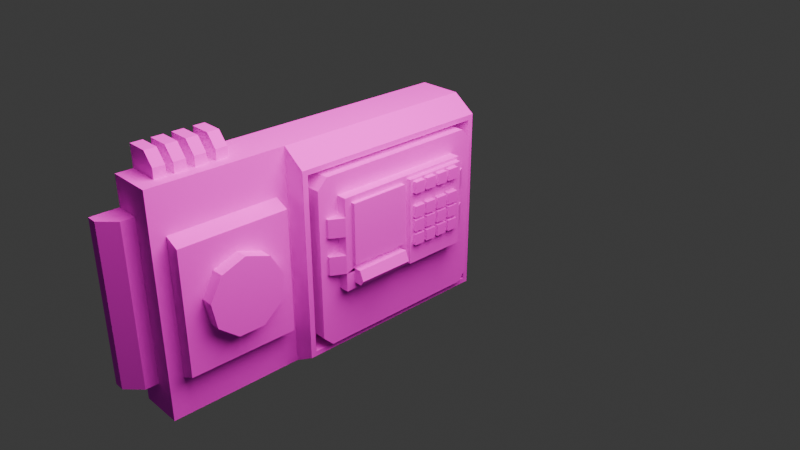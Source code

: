 # Source: calistoColnsole.blend  (saved by Blender 5.0.119; exported with 4.5.12 LTS)
import bpy
from mathutils import Matrix  # noqa: F401  (used for matrix-valued properties, if any)

bpy.ops.wm.read_factory_settings(use_empty=True)
scene = bpy.context.scene
scene.name = 'Scene'

# ---- collections
col_collection = bpy.data.collections.new('Collection'); scene.collection.children.link(col_collection)

# ---- images (referenced by path relative to the original .blend; pixels are not part of the script)
import os
ASSET_DIR = os.environ.get("B2B_ASSET_DIR", "")  # directory of the original .blend (textures are referenced by path, not embedded)
HERE = os.path.dirname(os.path.abspath(__file__))  # packed textures are extracted next to this script under _unpacked/

def load_image(name, relpath, width, height, colorspace="sRGB"):
    """Load a texture the original file referenced (path relative to the .blend, or extracted next to this script)."""
    p = next((c for c in (os.path.join(HERE, relpath), os.path.join(ASSET_DIR, relpath)) if relpath and os.path.exists(c)), "")
    if p:
        img = bpy.data.images.load(p, check_existing=True)
        img.name = name
    else:  # same state as the original file: an image datablock whose file is absent (Cycles renders it pink)
        img = bpy.data.images.new(name, width, height)
        img.source = "FILE"
        img.filepath = "//" + (relpath or name)
    img.colorspace_settings.name = colorspace
    return img
img_calistoconsole_png = load_image('CalistoConsole.png', 'CalistoConsole.png', 1024, 1024, 'sRGB')
img_calistoconsole_png_001 = load_image('CalistoConsole.png.001', 'CalistoConsole.png', 1024, 1024, 'sRGB')
img_calistoconsole_png_002 = load_image('CalistoConsole.png.002', 'CalistoConsole.png', 1024, 1024, 'sRGB')
img_calistoconsole_png_003 = load_image('CalistoConsole.png.003', 'CalistoConsole.png', 1024, 1024, 'sRGB')
img_calistoconsole_png_004 = load_image('CalistoConsole.png.004', 'CalistoConsole.png', 1024, 1024, 'sRGB')
img_calistoconsole_png_005 = load_image('CalistoConsole.png.005', 'CalistoConsole.png', 1024, 1024, 'sRGB')
img_calistoconsole_png_006 = load_image('CalistoConsole.png.006', 'CalistoConsole.png', 1024, 1024, 'sRGB')
img_calistoconsole_png_007 = load_image('CalistoConsole.png.007', 'CalistoConsole.png', 1024, 1024, 'sRGB')
img_calistoconsole_png_008 = load_image('CalistoConsole.png.008', 'CalistoConsole.png', 1024, 1024, 'sRGB')
img_calistoconsole_png_009 = load_image('CalistoConsole.png.009', 'CalistoConsole.png', 1024, 1024, 'sRGB')
img_calistoconsole_png_010 = load_image('CalistoConsole.png.010', 'CalistoConsole.png', 1024, 1024, 'sRGB')
img_calistoconsole_png_011 = load_image('CalistoConsole.png.011', 'CalistoConsole.png', 1024, 1024, 'sRGB')
img_calistoconsole_png_012 = load_image('CalistoConsole.png.012', 'CalistoConsole.png', 1024, 1024, 'sRGB')
img_calistoconsole_png_013 = load_image('CalistoConsole.png.013', 'CalistoConsole.png', 1024, 1024, 'sRGB')
img_calistoconsole_png_018 = load_image('CalistoConsole.png.018', 'CalistoConsole.png', 1024, 1024, 'sRGB')
img_calistoconsole_png_019 = load_image('CalistoConsole.png.019', 'CalistoConsole.png', 1024, 1024, 'sRGB')
img_calistoconsole_png_020 = load_image('CalistoConsole.png.020', 'CalistoConsole.png', 1024, 1024, 'sRGB')

# ---- materials (node trees are filled in below, after node groups)
mat_material_004 = bpy.data.materials.new('Material.004')
mat_material_005 = bpy.data.materials.new('Material.005')
mat_material_006 = bpy.data.materials.new('Material.006')
mat_material_007 = bpy.data.materials.new('Material.007')
mat_material_008 = bpy.data.materials.new('Material.008')
mat_material_001 = bpy.data.materials.new('Material.001')
mat_material_002 = bpy.data.materials.new('Material.002')
mat_material_003 = bpy.data.materials.new('Material.003')
mat_material_009 = bpy.data.materials.new('Material.009')
mat_material_010 = bpy.data.materials.new('Material.010')
mat_material_011 = bpy.data.materials.new('Material.011')
mat_material_012 = bpy.data.materials.new('Material.012')
mat_material_013 = bpy.data.materials.new('Material.013')
mat_material_014 = bpy.data.materials.new('Material.014')
mat_material_015 = bpy.data.materials.new('Material.015')
mat_material_016 = bpy.data.materials.new('Material.016')
mat_material_017 = bpy.data.materials.new('Material.017')
mat_material_018 = bpy.data.materials.new('Material.018')
mat_material_019 = bpy.data.materials.new('Material.019')
mat_material_020 = bpy.data.materials.new('Material.020')
mat_material_021 = bpy.data.materials.new('Material.021')
mat_material_026 = bpy.data.materials.new('Material.026')
mat_material_027 = bpy.data.materials.new('Material.027')
mat_material_028 = bpy.data.materials.new('Material.028')
mat_material_029 = bpy.data.materials.new('Material.029')

# ---- material node trees
mat_material_004.use_nodes = True; mat_material_004.node_tree.nodes.clear()
_N = mat_material_004.node_tree.nodes; _L = mat_material_004.node_tree.links
n0 = _N.new('ShaderNodeBsdfPrincipled'); n0.name = 'Principled BSDF'; n0.location = (-200, 100)
n0.inputs[2].default_value = 1.0
n1 = _N.new('ShaderNodeOutputMaterial'); n1.name = 'Material Output'; n1.location = (200, 100)
n2 = _N.new('ShaderNodeTexImage'); n2.name = 'Image Texture'; n2.location = (-490, 80)
n2.image = img_calistoconsole_png
_L.new(n0.outputs[0], n1.inputs[0])
_L.new(n2.outputs[0], n0.inputs[0])
n1.is_active_output = True
mat_material_005.use_nodes = True; mat_material_005.node_tree.nodes.clear()
_N = mat_material_005.node_tree.nodes; _L = mat_material_005.node_tree.links
n0 = _N.new('ShaderNodeBsdfPrincipled'); n0.name = 'Principled BSDF'; n0.location = (-200, 100)
n0.inputs[2].default_value = 1.0
n1 = _N.new('ShaderNodeOutputMaterial'); n1.name = 'Material Output'; n1.location = (200, 100)
n2 = _N.new('ShaderNodeTexImage'); n2.name = 'Image Texture'; n2.location = (-490, 80)
n2.image = img_calistoconsole_png
_L.new(n0.outputs[0], n1.inputs[0])
_L.new(n2.outputs[0], n0.inputs[0])
n1.is_active_output = True
mat_material_006.use_nodes = True; mat_material_006.node_tree.nodes.clear()
_N = mat_material_006.node_tree.nodes; _L = mat_material_006.node_tree.links
n0 = _N.new('ShaderNodeBsdfPrincipled'); n0.name = 'Principled BSDF'; n0.location = (-200, 100)
n1 = _N.new('ShaderNodeOutputMaterial'); n1.name = 'Material Output'; n1.location = (200, 100)
n2 = _N.new('ShaderNodeTexImage'); n2.name = 'Image Texture'; n2.location = (-490, 80)
n2.image = img_calistoconsole_png
_L.new(n0.outputs[0], n1.inputs[0])
_L.new(n2.outputs[0], n0.inputs[0])
n1.is_active_output = True
mat_material_007.use_nodes = True; mat_material_007.node_tree.nodes.clear()
_N = mat_material_007.node_tree.nodes; _L = mat_material_007.node_tree.links
n0 = _N.new('ShaderNodeBsdfPrincipled'); n0.name = 'Principled BSDF'; n0.location = (-200, 100)
n1 = _N.new('ShaderNodeOutputMaterial'); n1.name = 'Material Output'; n1.location = (200, 100)
n2 = _N.new('ShaderNodeTexImage'); n2.name = 'Image Texture'; n2.location = (-490, 80)
n2.image = img_calistoconsole_png
_L.new(n0.outputs[0], n1.inputs[0])
_L.new(n2.outputs[0], n0.inputs[0])
n1.is_active_output = True
mat_material_008.use_nodes = True; mat_material_008.node_tree.nodes.clear()
_N = mat_material_008.node_tree.nodes; _L = mat_material_008.node_tree.links
n0 = _N.new('ShaderNodeBsdfPrincipled'); n0.name = 'Principled BSDF'; n0.location = (-200, 100)
n1 = _N.new('ShaderNodeOutputMaterial'); n1.name = 'Material Output'; n1.location = (200, 100)
n2 = _N.new('ShaderNodeTexImage'); n2.name = 'Image Texture'; n2.location = (-490, 80)
n2.image = img_calistoconsole_png
_L.new(n0.outputs[0], n1.inputs[0])
_L.new(n2.outputs[0], n0.inputs[0])
n1.is_active_output = True
mat_material_001.use_nodes = True; mat_material_001.node_tree.nodes.clear()
_N = mat_material_001.node_tree.nodes; _L = mat_material_001.node_tree.links
n0 = _N.new('ShaderNodeBsdfPrincipled'); n0.name = 'Principled BSDF'; n0.location = (-200, 100)
n0.inputs[2].default_value = 1.0
n1 = _N.new('ShaderNodeOutputMaterial'); n1.name = 'Material Output'; n1.location = (200, 100)
n2 = _N.new('ShaderNodeTexImage'); n2.name = 'Image Texture'; n2.location = (-490, 80)
n2.image = img_calistoconsole_png
_L.new(n0.outputs[0], n1.inputs[0])
_L.new(n2.outputs[0], n0.inputs[0])
n1.is_active_output = True
mat_material_002.use_nodes = True; mat_material_002.node_tree.nodes.clear()
_N = mat_material_002.node_tree.nodes; _L = mat_material_002.node_tree.links
n0 = _N.new('ShaderNodeBsdfPrincipled'); n0.name = 'Principled BSDF'; n0.location = (-200, 100)
n0.inputs[2].default_value = 1.0
n1 = _N.new('ShaderNodeOutputMaterial'); n1.name = 'Material Output'; n1.location = (200, 100)
n2 = _N.new('ShaderNodeTexImage'); n2.name = 'Image Texture'; n2.location = (-490, 80)
n2.image = img_calistoconsole_png
_L.new(n0.outputs[0], n1.inputs[0])
_L.new(n2.outputs[0], n0.inputs[0])
n1.is_active_output = True
mat_material_003.use_nodes = True; mat_material_003.node_tree.nodes.clear()
_N = mat_material_003.node_tree.nodes; _L = mat_material_003.node_tree.links
n0 = _N.new('ShaderNodeBsdfPrincipled'); n0.name = 'Principled BSDF'; n0.location = (-200, 100)
n0.inputs[2].default_value = 1.0
n1 = _N.new('ShaderNodeOutputMaterial'); n1.name = 'Material Output'; n1.location = (200, 100)
n2 = _N.new('ShaderNodeTexImage'); n2.name = 'Image Texture'; n2.location = (-490, 80)
n2.image = img_calistoconsole_png
_L.new(n0.outputs[0], n1.inputs[0])
_L.new(n2.outputs[0], n0.inputs[0])
n1.is_active_output = True
mat_material_009.use_nodes = True; mat_material_009.node_tree.nodes.clear()
_N = mat_material_009.node_tree.nodes; _L = mat_material_009.node_tree.links
n0 = _N.new('ShaderNodeBsdfPrincipled'); n0.name = 'Principled BSDF'; n0.location = (-200, 100)
n1 = _N.new('ShaderNodeOutputMaterial'); n1.name = 'Material Output'; n1.location = (200, 100)
n2 = _N.new('ShaderNodeTexImage'); n2.name = 'Image Texture'; n2.location = (-490, 80)
n2.image = img_calistoconsole_png_001
_L.new(n0.outputs[0], n1.inputs[0])
_L.new(n2.outputs[0], n0.inputs[0])
n1.is_active_output = True
mat_material_010.use_nodes = True; mat_material_010.node_tree.nodes.clear()
_N = mat_material_010.node_tree.nodes; _L = mat_material_010.node_tree.links
n0 = _N.new('ShaderNodeBsdfPrincipled'); n0.name = 'Principled BSDF'; n0.location = (-200, 100)
n1 = _N.new('ShaderNodeOutputMaterial'); n1.name = 'Material Output'; n1.location = (200, 100)
n2 = _N.new('ShaderNodeTexImage'); n2.name = 'Image Texture'; n2.location = (-490, 80)
n2.image = img_calistoconsole_png_002
_L.new(n0.outputs[0], n1.inputs[0])
_L.new(n2.outputs[0], n0.inputs[0])
n1.is_active_output = True
mat_material_011.use_nodes = True; mat_material_011.node_tree.nodes.clear()
_N = mat_material_011.node_tree.nodes; _L = mat_material_011.node_tree.links
n0 = _N.new('ShaderNodeBsdfPrincipled'); n0.name = 'Principled BSDF'; n0.location = (-200, 100)
n1 = _N.new('ShaderNodeOutputMaterial'); n1.name = 'Material Output'; n1.location = (200, 100)
n2 = _N.new('ShaderNodeTexImage'); n2.name = 'Image Texture'; n2.location = (-490, 80)
n2.image = img_calistoconsole_png_003
_L.new(n0.outputs[0], n1.inputs[0])
_L.new(n2.outputs[0], n0.inputs[0])
n1.is_active_output = True
mat_material_012.use_nodes = True; mat_material_012.node_tree.nodes.clear()
_N = mat_material_012.node_tree.nodes; _L = mat_material_012.node_tree.links
n0 = _N.new('ShaderNodeBsdfPrincipled'); n0.name = 'Principled BSDF'; n0.location = (-200, 100)
n1 = _N.new('ShaderNodeOutputMaterial'); n1.name = 'Material Output'; n1.location = (200, 100)
n2 = _N.new('ShaderNodeTexImage'); n2.name = 'Image Texture'; n2.location = (-490, 80)
n2.image = img_calistoconsole_png_004
_L.new(n0.outputs[0], n1.inputs[0])
_L.new(n2.outputs[0], n0.inputs[0])
n1.is_active_output = True
mat_material_013.use_nodes = True; mat_material_013.node_tree.nodes.clear()
_N = mat_material_013.node_tree.nodes; _L = mat_material_013.node_tree.links
n0 = _N.new('ShaderNodeBsdfPrincipled'); n0.name = 'Principled BSDF'; n0.location = (-200, 100)
n1 = _N.new('ShaderNodeOutputMaterial'); n1.name = 'Material Output'; n1.location = (200, 100)
n2 = _N.new('ShaderNodeTexImage'); n2.name = 'Image Texture'; n2.location = (-490, 80)
n2.image = img_calistoconsole_png_005
_L.new(n0.outputs[0], n1.inputs[0])
_L.new(n2.outputs[0], n0.inputs[0])
n1.is_active_output = True
mat_material_014.use_nodes = True; mat_material_014.node_tree.nodes.clear()
_N = mat_material_014.node_tree.nodes; _L = mat_material_014.node_tree.links
n0 = _N.new('ShaderNodeBsdfPrincipled'); n0.name = 'Principled BSDF'; n0.location = (-200, 100)
n1 = _N.new('ShaderNodeOutputMaterial'); n1.name = 'Material Output'; n1.location = (200, 100)
n2 = _N.new('ShaderNodeTexImage'); n2.name = 'Image Texture'; n2.location = (-490, 80)
n2.image = img_calistoconsole_png_006
_L.new(n0.outputs[0], n1.inputs[0])
_L.new(n2.outputs[0], n0.inputs[0])
n1.is_active_output = True
mat_material_015.use_nodes = True; mat_material_015.node_tree.nodes.clear()
_N = mat_material_015.node_tree.nodes; _L = mat_material_015.node_tree.links
n0 = _N.new('ShaderNodeBsdfPrincipled'); n0.name = 'Principled BSDF'; n0.location = (-200, 100)
n1 = _N.new('ShaderNodeOutputMaterial'); n1.name = 'Material Output'; n1.location = (200, 100)
n2 = _N.new('ShaderNodeTexImage'); n2.name = 'Image Texture'; n2.location = (-490, 80)
n2.image = img_calistoconsole_png_007
_L.new(n0.outputs[0], n1.inputs[0])
_L.new(n2.outputs[0], n0.inputs[0])
n1.is_active_output = True
mat_material_016.use_nodes = True; mat_material_016.node_tree.nodes.clear()
_N = mat_material_016.node_tree.nodes; _L = mat_material_016.node_tree.links
n0 = _N.new('ShaderNodeBsdfPrincipled'); n0.name = 'Principled BSDF'; n0.location = (-200, 100)
n1 = _N.new('ShaderNodeOutputMaterial'); n1.name = 'Material Output'; n1.location = (200, 100)
n2 = _N.new('ShaderNodeTexImage'); n2.name = 'Image Texture'; n2.location = (-490, 80)
n2.image = img_calistoconsole_png_008
_L.new(n0.outputs[0], n1.inputs[0])
_L.new(n2.outputs[0], n0.inputs[0])
n1.is_active_output = True
mat_material_017.use_nodes = True; mat_material_017.node_tree.nodes.clear()
_N = mat_material_017.node_tree.nodes; _L = mat_material_017.node_tree.links
n0 = _N.new('ShaderNodeBsdfPrincipled'); n0.name = 'Principled BSDF'; n0.location = (-200, 100)
n1 = _N.new('ShaderNodeOutputMaterial'); n1.name = 'Material Output'; n1.location = (200, 100)
n2 = _N.new('ShaderNodeTexImage'); n2.name = 'Image Texture'; n2.location = (-490, 80)
n2.image = img_calistoconsole_png_009
_L.new(n0.outputs[0], n1.inputs[0])
_L.new(n2.outputs[0], n0.inputs[0])
n1.is_active_output = True
mat_material_018.use_nodes = True; mat_material_018.node_tree.nodes.clear()
_N = mat_material_018.node_tree.nodes; _L = mat_material_018.node_tree.links
n0 = _N.new('ShaderNodeBsdfPrincipled'); n0.name = 'Principled BSDF'; n0.location = (-200, 100)
n1 = _N.new('ShaderNodeOutputMaterial'); n1.name = 'Material Output'; n1.location = (200, 100)
n2 = _N.new('ShaderNodeTexImage'); n2.name = 'Image Texture'; n2.location = (-490, 80)
n2.image = img_calistoconsole_png_010
_L.new(n0.outputs[0], n1.inputs[0])
_L.new(n2.outputs[0], n0.inputs[0])
n1.is_active_output = True
mat_material_019.use_nodes = True; mat_material_019.node_tree.nodes.clear()
_N = mat_material_019.node_tree.nodes; _L = mat_material_019.node_tree.links
n0 = _N.new('ShaderNodeBsdfPrincipled'); n0.name = 'Principled BSDF'; n0.location = (-200, 100)
n1 = _N.new('ShaderNodeOutputMaterial'); n1.name = 'Material Output'; n1.location = (200, 100)
n2 = _N.new('ShaderNodeTexImage'); n2.name = 'Image Texture'; n2.location = (-490, 80)
n2.image = img_calistoconsole_png_011
_L.new(n0.outputs[0], n1.inputs[0])
_L.new(n2.outputs[0], n0.inputs[0])
n1.is_active_output = True
mat_material_020.use_nodes = True; mat_material_020.node_tree.nodes.clear()
_N = mat_material_020.node_tree.nodes; _L = mat_material_020.node_tree.links
n0 = _N.new('ShaderNodeBsdfPrincipled'); n0.name = 'Principled BSDF'; n0.location = (-200, 100)
n1 = _N.new('ShaderNodeOutputMaterial'); n1.name = 'Material Output'; n1.location = (200, 100)
n2 = _N.new('ShaderNodeTexImage'); n2.name = 'Image Texture'; n2.location = (-490, 80)
n2.image = img_calistoconsole_png_012
_L.new(n0.outputs[0], n1.inputs[0])
_L.new(n2.outputs[0], n0.inputs[0])
n1.is_active_output = True
mat_material_021.use_nodes = True; mat_material_021.node_tree.nodes.clear()
_N = mat_material_021.node_tree.nodes; _L = mat_material_021.node_tree.links
n0 = _N.new('ShaderNodeBsdfPrincipled'); n0.name = 'Principled BSDF'; n0.location = (-200, 100)
n1 = _N.new('ShaderNodeOutputMaterial'); n1.name = 'Material Output'; n1.location = (200, 100)
n2 = _N.new('ShaderNodeTexImage'); n2.name = 'Image Texture'; n2.location = (-490, 80)
n2.image = img_calistoconsole_png_013
_L.new(n0.outputs[0], n1.inputs[0])
_L.new(n2.outputs[0], n0.inputs[0])
n1.is_active_output = True
mat_material_026.use_nodes = True; mat_material_026.node_tree.nodes.clear()
_N = mat_material_026.node_tree.nodes; _L = mat_material_026.node_tree.links
n0 = _N.new('ShaderNodeBsdfPrincipled'); n0.name = 'Principled BSDF'; n0.location = (-200, 100)
n0.inputs[2].default_value = 1.0
n1 = _N.new('ShaderNodeOutputMaterial'); n1.name = 'Material Output'; n1.location = (200, 100)
n2 = _N.new('ShaderNodeTexImage'); n2.name = 'Image Texture'; n2.location = (-490, 80)
n2.image = img_calistoconsole_png_018
_L.new(n0.outputs[0], n1.inputs[0])
_L.new(n2.outputs[0], n0.inputs[0])
n1.is_active_output = True
mat_material_027.use_nodes = True; mat_material_027.node_tree.nodes.clear()
_N = mat_material_027.node_tree.nodes; _L = mat_material_027.node_tree.links
n0 = _N.new('ShaderNodeBsdfPrincipled'); n0.name = 'Principled BSDF'; n0.location = (-200, 100)
n0.inputs[2].default_value = 1.0
n1 = _N.new('ShaderNodeOutputMaterial'); n1.name = 'Material Output'; n1.location = (200, 100)
n2 = _N.new('ShaderNodeTexImage'); n2.name = 'Image Texture'; n2.location = (-490, 80)
n2.image = img_calistoconsole_png_019
_L.new(n0.outputs[0], n1.inputs[0])
_L.new(n2.outputs[0], n0.inputs[0])
n1.is_active_output = True
mat_material_028.use_nodes = True; mat_material_028.node_tree.nodes.clear()
_N = mat_material_028.node_tree.nodes; _L = mat_material_028.node_tree.links
n0 = _N.new('ShaderNodeBsdfPrincipled'); n0.name = 'Principled BSDF'; n0.location = (-200, 100)
n0.inputs[2].default_value = 1.0
n1 = _N.new('ShaderNodeOutputMaterial'); n1.name = 'Material Output'; n1.location = (200, 100)
n2 = _N.new('ShaderNodeTexImage'); n2.name = 'Image Texture'; n2.location = (-490, 80)
n2.image = img_calistoconsole_png_020
_L.new(n0.outputs[0], n1.inputs[0])
_L.new(n2.outputs[0], n0.inputs[0])
n1.is_active_output = True
mat_material_029.use_nodes = True; mat_material_029.node_tree.nodes.clear()
_N = mat_material_029.node_tree.nodes; _L = mat_material_029.node_tree.links
n0 = _N.new('ShaderNodeBsdfPrincipled'); n0.name = 'Principled BSDF'; n0.location = (-200, 100)
n0.inputs[2].default_value = 1.0
n1 = _N.new('ShaderNodeOutputMaterial'); n1.name = 'Material Output'; n1.location = (200, 100)
n2 = _N.new('ShaderNodeTexImage'); n2.name = 'Image Texture'; n2.location = (-490, 80)
n2.image = img_calistoconsole_png
_L.new(n0.outputs[0], n1.inputs[0])
_L.new(n2.outputs[0], n0.inputs[0])
n1.is_active_output = True

# ---- world
world_world = bpy.data.worlds.new('World'); scene.world = world_world
world_world.use_nodes = True; world_world.node_tree.nodes.clear()
_N = world_world.node_tree.nodes; _L = world_world.node_tree.links
n0 = _N.new('ShaderNodeOutputWorld'); n0.name = 'World Output'; n0.location = (200, 100)
n1 = _N.new('ShaderNodeBackground'); n1.name = 'Background'; n1.location = (-200, 100)
n1.inputs[0].default_value = (0.05088, 0.05088, 0.05088, 1.0)
_L.new(n1.outputs[0], n0.inputs[0])
n0.is_active_output = True
world_world.color = (0.05088, 0.05088, 0.05088)
world_world.sun_shadow_jitter_overblur = 0.0

# ---- cameras
cam_camera = bpy.data.cameras.new('Camera')
cam_camera.clip_end = 100.0
cam_camera.lens = 41.0
cam_camera.ortho_scale = 7.314

# ---- lights
light_light = bpy.data.lights.new('Light', 'POINT')
light_light.color = (1.0, 0.8971, 0.6876)
light_light.exposure = 1.867
light_light.energy = 1450.0
light_light.shadow_soft_size = 4.419

# ---- meshes
me_cube_003 = bpy.data.meshes.new('Cube.003')
me_cube_003.from_pydata([(-0.05602, -0.8273, -0.6258), (-0.05602, -0.8273, 0.6258), (-0.05602, 1.095, -0.6258), (-0.05602, 1.095, 0.6258), (0.1435, -0.8273, -0.6258), (0.1435, -0.8273, 0.6258), (0.1435, 1.095, -0.6258), (0.1435, 1.095, 0.6258), (-0.05602, -0.8273, -0.3755), (-0.05602, -0.8273, -0.1252), (-0.05602, -0.8273, 0.1252), (-0.05602, -0.8273, 0.3755), (-0.05602, 1.095, 0.3755), (-0.05602, 1.095, 0.1252), (-0.05602, 1.095, -0.1252), (-0.05602, 1.095, -0.3755), (0.1435, 1.095, 0.3755), (0.1435, 1.095, 0.1252), (0.1435, 1.095, -0.1252), (0.1435, 1.095, -0.3755), (0.1435, -0.8273, 0.3755), (0.1435, -0.8273, 0.1252), (0.1435, -0.8273, -0.1252), (0.1435, -0.8273, -0.3755), (-0.05602, -1.009, -0.3755), (-0.05602, -1.009, -0.1252), (-0.05602, -1.009, 0.1252), (-0.05602, -1.009, 0.3755), (-0.05602, 1.276, 0.3755), (-0.05602, 1.276, 0.1252), (-0.05602, 1.276, -0.1252), (-0.05602, 1.276, -0.3755), (0.0411, 1.276, 0.3755), (0.0411, 1.276, 0.1252), (0.0411, 1.276, -0.1252), (0.0411, 1.276, -0.3755), (0.0411, -1.009, 0.3755), (0.0411, -1.009, 0.1252), (0.0411, -1.009, -0.1252), (0.0411, -1.009, -0.3755), (0.1435, 1.095, -0.3755), (0.1435, 1.095, -0.6258), (0.1435, -0.8273, -0.6258), (0.1435, 1.095, 0.6258), (0.1435, -0.8273, 0.6258), (0.1435, -0.8273, -0.3755), (0.1435, 1.095, 0.3755), (0.1435, 1.095, 0.1252), (0.1435, 1.095, -0.1252), (0.1435, -0.8273, 0.3755), (0.1435, -0.8273, 0.1252), (0.1435, -0.8273, -0.1252), (-0.05602, 0.1336, -0.6258), (-0.05602, 0.1336, 0.6258), (0.1435, 0.1336, -0.6258), (0.1435, 0.1336, 0.6258), (-0.05602, 0.1336, -0.3755), (-0.05602, 0.1336, -0.1252), (-0.05602, 0.1336, 0.1252), (-0.05602, 0.1336, 0.3755), (0.1435, 0.1336, -0.6258), (0.1435, 0.1336, 0.6258), (0.1435, 0.1336, -0.3755), (0.1435, 0.1336, -0.1252), (0.1435, 0.1336, 0.1252), (0.1435, 0.1336, 0.3755), (0.1435, 1.058, -0.3522), (0.1435, 1.058, -0.587), (0.1435, 0.1704, -0.587), (0.1435, 1.058, 0.587), (0.1435, 1.058, 0.3522), (0.1435, 1.058, 0.1174), (0.1435, 1.058, -0.1174), (0.1435, 0.1704, 0.587), (0.1435, 0.1704, -0.3522), (0.1435, 0.1704, -0.1174), (0.1435, 0.1704, 0.1174), (0.1435, 0.1704, 0.3522), (0.2106, 1.058, -0.3522), (0.2106, 1.058, -0.587), (0.2106, 0.1704, -0.587), (0.2106, 1.058, 0.587), (0.2106, 1.058, 0.3522), (0.2106, 1.058, 0.1174), (0.2106, 1.058, -0.1174), (0.2106, 0.1704, 0.587), (0.2106, 0.1704, -0.3522), (0.2106, 0.1704, -0.1174), (0.2106, 0.1704, 0.1174), (0.2106, 0.1704, 0.3522), (0.1435, -0.7083, -0.3383), (0.1435, -0.7083, -0.5384), (0.1435, 0.05982, -0.3383), (0.1435, 0.05982, -0.5384), (0.2475, -0.7083, -0.3383), (0.2475, 0.05982, -0.3383), (0.2583, -0.7083, -0.5384), (0.3035, -0.7083, -0.4702), (0.3035, 0.05982, -0.4702), (0.2583, 0.05982, -0.5384)], [], [(59, 53, 3, 12), (12, 3, 7, 16), (19, 18, 48, 40), (20, 5, 1, 11), (52, 54, 4, 0), (55, 53, 1, 5), (4, 23, 8, 0), (16, 17, 33, 32), (22, 21, 10, 9), (8, 23, 39, 24), (6, 19, 40, 41), (23, 4, 42, 45), (21, 22, 51, 50), (18, 17, 47, 48), (2, 15, 19, 6), (9, 8, 24, 25), (14, 13, 17, 18), (23, 22, 38, 39), (52, 56, 15, 2), (56, 57, 14, 15), (57, 58, 13, 14), (58, 59, 12, 13), (39, 38, 25, 24), (37, 36, 27, 26), (31, 30, 34, 35), (29, 28, 32, 33), (19, 15, 31, 35), (22, 9, 25, 38), (14, 18, 34, 30), (11, 10, 26, 27), (10, 21, 37, 26), (18, 19, 35, 34), (17, 13, 29, 33), (20, 11, 27, 36), (12, 16, 32, 28), (13, 12, 28, 29), (21, 20, 36, 37), (15, 14, 30, 31), (65, 61, 44, 49), (45, 42, 91, 90), (62, 63, 51, 45), (63, 64, 50, 51), (64, 65, 49, 50), (16, 7, 43, 46), (22, 23, 45, 51), (54, 6, 41, 60), (5, 20, 49, 44), (17, 16, 46, 47), (20, 21, 50, 49), (55, 5, 44, 61), (7, 55, 61, 43), (4, 54, 60, 42), (65, 64, 76, 77), (43, 61, 73, 69), (62, 60, 68, 74), (47, 46, 70, 71), (63, 62, 74, 75), (10, 11, 59, 58), (9, 10, 58, 57), (8, 9, 57, 56), (0, 8, 56, 52), (7, 3, 53, 55), (2, 6, 54, 52), (11, 1, 53, 59), (73, 77, 89, 85), (68, 67, 79, 80), (77, 76, 88, 89), (72, 71, 83, 84), (74, 68, 80, 86), (48, 47, 71, 72), (61, 65, 77, 73), (41, 40, 66, 67), (64, 63, 75, 76), (40, 48, 72, 66), (46, 43, 69, 70), (60, 41, 67, 68), (79, 78, 84, 83, 82, 81, 85, 89, 88, 87, 86, 80), (66, 72, 84, 78), (76, 75, 87, 88), (70, 69, 81, 82), (69, 73, 85, 81), (75, 74, 86, 87), (71, 70, 82, 83), (67, 66, 78, 79), (92, 90, 94, 95), (62, 45, 90, 92), (42, 60, 93, 91), (60, 62, 92, 93), (96, 99, 98, 97), (90, 91, 96, 97, 94), (98, 95, 94, 97), (91, 93, 99, 96), (93, 92, 95, 98, 99)])
_uv = me_cube_003.uv_layers.new(name='UVMap')
_uv.uv.foreach_set('vector', [0.04525, 0.1614, 0.01104, 0.1614, 0.01104, 0.03011, 0.04525, 0.03011, 0.1105, 0.3861, 0.1105, 0.3518, 0.1378, 0.3518, 0.1378, 0.3861, 0.3084, 0.2679, 0.3084, 0.2679, 0.3084, 0.2679, 0.3084, 0.2679, 0.1105, 0.3518, 0.1105, 0.3176, 0.1378, 0.3176, 0.1378, 0.3518, 0.3804, 0.1366, 0.3531, 0.1366, 0.3531, 0.005251, 0.3804, 0.005251, 0.4077, 0.1366, 0.3804, 0.1366, 0.3804, 0.005251, 0.4077, 0.005251, 0.03832, 0.3863, 0.03832, 0.3521, 0.06559, 0.3521, 0.06559, 0.3863, 0.06076, 0.3179, 0.06076, 0.3521, 0.0359, 0.3518, 0.0359, 0.3176, 0.1378, 0.3518, 0.1378, 0.3176, 0.165, 0.3176, 0.165, 0.3518, 0.1353, 0.3861, 0.1353, 0.4133, 0.1105, 0.3993, 0.1105, 0.3861, 0.3084, 0.2679, 0.3084, 0.2679, 0.3084, 0.2679, 0.3084, 0.2679, 0.3084, 0.2679, 0.3084, 0.2679, 0.3084, 0.2679, 0.3084, 0.2679, 0.3084, 0.2679, 0.3084, 0.2679, 0.3084, 0.2679, 0.3084, 0.2679, 0.3084, 0.2679, 0.3084, 0.2679, 0.3084, 0.2679, 0.3084, 0.2679, 0.1378, 0.3861, 0.1378, 0.3518, 0.165, 0.3518, 0.165, 0.3861, 0.1137, 0.2928, 0.1479, 0.2928, 0.1479, 0.3176, 0.1137, 0.3176, 0.01104, 0.3863, 0.01104, 0.3521, 0.03832, 0.3521, 0.03832, 0.3863, 0.06076, 0.3521, 0.06076, 0.3179, 0.08562, 0.3176, 0.08562, 0.3518, 0.1821, 0.1614, 0.1479, 0.1614, 0.1479, 0.03011, 0.1821, 0.03011, 0.1479, 0.1614, 0.1137, 0.1614, 0.1137, 0.03011, 0.1479, 0.03011, 0.1137, 0.1614, 0.07946, 0.1614, 0.07946, 0.03011, 0.1137, 0.03011, 0.07946, 0.1614, 0.04525, 0.1614, 0.04525, 0.03011, 0.07946, 0.03011, 0.165, 0.3518, 0.165, 0.3176, 0.1783, 0.3176, 0.1783, 0.3518, 0.165, 0.3861, 0.165, 0.3518, 0.1783, 0.3518, 0.1783, 0.3861, 0.07887, 0.3863, 0.07887, 0.3521, 0.09214, 0.3521, 0.09214, 0.3863, 0.06559, 0.3863, 0.06559, 0.3521, 0.07887, 0.3521, 0.07887, 0.3863, 0.3765, 0.4002, 0.3765, 0.3729, 0.4014, 0.3729, 0.4014, 0.3862, 0.3516, 0.3729, 0.3516, 0.4002, 0.3268, 0.4002, 0.3268, 0.3869, 0.01104, 0.4136, 0.01104, 0.3863, 0.0359, 0.4003, 0.0359, 0.4136, 0.04525, 0.2928, 0.07946, 0.2928, 0.07946, 0.3176, 0.04525, 0.3176, 0.1626, 0.3861, 0.1626, 0.4133, 0.1378, 0.3993, 0.1378, 0.3861, 0.1105, 0.3179, 0.1105, 0.3521, 0.08562, 0.3518, 0.08562, 0.3176, 0.384, 0.3729, 0.384, 0.3456, 0.4089, 0.3456, 0.4089, 0.3589, 0.3765, 0.3729, 0.3765, 0.4002, 0.3516, 0.4002, 0.3516, 0.3869, 0.0359, 0.4136, 0.0359, 0.3863, 0.06076, 0.4003, 0.06076, 0.4136, 0.07946, 0.03011, 0.04525, 0.03011, 0.04525, 0.005251, 0.07946, 0.005251, 0.01104, 0.3521, 0.01104, 0.3179, 0.0359, 0.3176, 0.0359, 0.3518, 0.1479, 0.03011, 0.1137, 0.03011, 0.1137, 0.005251, 0.1479, 0.005251, 0.2163, 0.1366, 0.1821, 0.1366, 0.1821, 0.005251, 0.2163, 0.005251, 0.3189, 0.005251, 0.3531, 0.005251, 0.3412, 0.02152, 0.3138, 0.02152, 0.3189, 0.1366, 0.2847, 0.1366, 0.2847, 0.005251, 0.3189, 0.005251, 0.2847, 0.1366, 0.2505, 0.1366, 0.2505, 0.005251, 0.2847, 0.005251, 0.2505, 0.1366, 0.2163, 0.1366, 0.2163, 0.005251, 0.2505, 0.005251, 0.3084, 0.2679, 0.3084, 0.2679, 0.3084, 0.2679, 0.3084, 0.2679, 0.3084, 0.2679, 0.3084, 0.2679, 0.3084, 0.2679, 0.3084, 0.2679, 0.3084, 0.2679, 0.3084, 0.2679, 0.3084, 0.2679, 0.3084, 0.2679, 0.3084, 0.2679, 0.3084, 0.2679, 0.3084, 0.2679, 0.3084, 0.2679, 0.3084, 0.2679, 0.3084, 0.2679, 0.3084, 0.2679, 0.3084, 0.2679, 0.3084, 0.2679, 0.3084, 0.2679, 0.3084, 0.2679, 0.3084, 0.2679, 0.3084, 0.2679, 0.3084, 0.2679, 0.3084, 0.2679, 0.3084, 0.2679, 0.3084, 0.2679, 0.3084, 0.2679, 0.3084, 0.2679, 0.3084, 0.2679, 0.3084, 0.2679, 0.3084, 0.2679, 0.3084, 0.2679, 0.3084, 0.2679, 0.2163, 0.1366, 0.2505, 0.1366, 0.2516, 0.1416, 0.2195, 0.1416, 0.1821, 0.2679, 0.1821, 0.1366, 0.1874, 0.1416, 0.1874, 0.2629, 0.3189, 0.1366, 0.3531, 0.1366, 0.3478, 0.1416, 0.3157, 0.1416, 0.2505, 0.2679, 0.2163, 0.2679, 0.2195, 0.2629, 0.2516, 0.2629, 0.2847, 0.1366, 0.3189, 0.1366, 0.3157, 0.1416, 0.2837, 0.1416, 0.07946, 0.2928, 0.04525, 0.2928, 0.04525, 0.1614, 0.07946, 0.1614, 0.1137, 0.2928, 0.07946, 0.2928, 0.07946, 0.1614, 0.1137, 0.1614, 0.1479, 0.2928, 0.1137, 0.2928, 0.1137, 0.1614, 0.1479, 0.1614, 0.1821, 0.2928, 0.1479, 0.2928, 0.1479, 0.1614, 0.1821, 0.1614, 0.4077, 0.2679, 0.3804, 0.2679, 0.3804, 0.1366, 0.4077, 0.1366, 0.3804, 0.2679, 0.3531, 0.2679, 0.3531, 0.1366, 0.3804, 0.1366, 0.04525, 0.2928, 0.01104, 0.2928, 0.01104, 0.1614, 0.04525, 0.1614, 0.4168, 0.005251, 0.4168, 0.03734, 0.4077, 0.03734, 0.4077, 0.005251, 0.3176, 0.2679, 0.3176, 0.3892, 0.3084, 0.3892, 0.3084, 0.2679, 0.4168, 0.03734, 0.4168, 0.06943, 0.4077, 0.06943, 0.4077, 0.03734, 0.4077, 0.262, 0.4077, 0.2299, 0.4168, 0.2299, 0.4168, 0.262, 0.4168, 0.1336, 0.4168, 0.1657, 0.4077, 0.1657, 0.4077, 0.1336, 0.2847, 0.2679, 0.2505, 0.2679, 0.2516, 0.2629, 0.2837, 0.2629, 0.1821, 0.1366, 0.2163, 0.1366, 0.2195, 0.1416, 0.1874, 0.1416, 0.3531, 0.2679, 0.3189, 0.2679, 0.3157, 0.2629, 0.3478, 0.2629, 0.2505, 0.1366, 0.2847, 0.1366, 0.2837, 0.1416, 0.2516, 0.1416, 0.3189, 0.2679, 0.2847, 0.2679, 0.2837, 0.2629, 0.3157, 0.2629, 0.2163, 0.2679, 0.1821, 0.2679, 0.1874, 0.2629, 0.2195, 0.2629, 0.3531, 0.1366, 0.3531, 0.2679, 0.3478, 0.2629, 0.3478, 0.1416, 0.1821, 0.4283, 0.1821, 0.3963, 0.1821, 0.3642, 0.1821, 0.3321, 0.1821, 0.3, 0.1821, 0.2679, 0.3034, 0.2679, 0.3034, 0.3, 0.3034, 0.3321, 0.3034, 0.3642, 0.3034, 0.3963, 0.3034, 0.4283, 0.4077, 0.2941, 0.4077, 0.262, 0.4168, 0.262, 0.4168, 0.2941, 0.4168, 0.06943, 0.4168, 0.1015, 0.4077, 0.1015, 0.4077, 0.06943, 0.4077, 0.1978, 0.4077, 0.1657, 0.4168, 0.1657, 0.4168, 0.1978, 0.3176, 0.3892, 0.3176, 0.2679, 0.3268, 0.2679, 0.3268, 0.3892, 0.4168, 0.1015, 0.4168, 0.1336, 0.4077, 0.1336, 0.4077, 0.1015, 0.4077, 0.2299, 0.4077, 0.1978, 0.4168, 0.1978, 0.4168, 0.2299, 0.4077, 0.3262, 0.4077, 0.2941, 0.4168, 0.2941, 0.4168, 0.3262, 0.3698, 0.3729, 0.3698, 0.2679, 0.384, 0.2679, 0.384, 0.3729, 0.3084, 0.2679, 0.3084, 0.3992, 0.3034, 0.383, 0.3034, 0.278, 0.3531, 0.005251, 0.3531, 0.1366, 0.3412, 0.1265, 0.3412, 0.02152, 0.3531, 0.1366, 0.3189, 0.1366, 0.3138, 0.1265, 0.3412, 0.1265, 0.3541, 0.2679, 0.3541, 0.3729, 0.3449, 0.3729, 0.3449, 0.2679, 0.4059, 0.2953, 0.4059, 0.3226, 0.3902, 0.3226, 0.384, 0.3133, 0.3917, 0.2953, 0.3449, 0.3729, 0.3268, 0.3729, 0.3268, 0.2679, 0.3449, 0.2679, 0.3698, 0.2679, 0.3698, 0.3729, 0.3541, 0.3729, 0.3541, 0.2679, 0.384, 0.2953, 0.384, 0.2679, 0.3982, 0.2679, 0.4059, 0.2859, 0.3997, 0.2953])
me_cube_003.materials.append(mat_material_004)
me_cube_003.update()
me_cube_004 = bpy.data.meshes.new('Cube.004')
me_cube_004.from_pydata([(-0.03444, -0.4092, -0.4092), (-0.03444, -0.4092, 0.4092), (-0.03444, 0.4092, -0.4092), (-0.03444, 0.4092, 0.4092), (0.03444, -0.4092, -0.4092), (0.03444, -0.4092, 0.4092), (0.03444, 0.4092, -0.4092), (0.03444, 0.4092, 0.4092)], [], [(2, 3, 7, 6), (6, 7, 5, 4), (4, 5, 1, 0), (2, 6, 4, 0), (7, 3, 1, 5)])
_uv = me_cube_004.uv_layers.new(name='UVMap')
_uv.uv.foreach_set('vector', [0.6694, 0.2479, 0.6694, 0.008048, 0.6896, 0.008048, 0.6896, 0.2479, 0.6694, 0.2479, 0.4296, 0.2479, 0.4296, 0.008048, 0.6694, 0.008048, 0.6896, 0.2479, 0.6896, 0.008048, 0.7098, 0.008048, 0.7098, 0.2479, 0.7299, 0.2479, 0.7098, 0.2479, 0.7098, 0.008048, 0.7299, 0.008048, 0.7501, 0.2479, 0.7299, 0.2479, 0.7299, 0.008048, 0.7501, 0.008048])
me_cube_004.materials.append(mat_material_005)
me_cube_004.update()
me_cube_005 = bpy.data.meshes.new('Cube.005')
me_cube_005.from_pydata([(-0.03513, -0.07718, -0.07718), (-0.03513, -0.07718, 0.07718), (-0.03513, 0.07718, -0.07718), (-0.03513, 0.07718, 0.07718), (0.03513, -0.07718, -0.07718), (0.03513, -0.07718, 0.07718), (0.03513, 0.07718, -0.07718), (0.03513, 0.07718, 0.07718)], [], [(2, 3, 7, 6), (6, 7, 5, 4), (4, 5, 1, 0), (2, 6, 4, 0), (7, 3, 1, 5)])
_uv = me_cube_005.uv_layers.new(name='UVMap')
_uv.uv.foreach_set('vector', [0.8322, 0.07813, 0.8322, 0.009856, 0.8633, 0.009856, 0.8633, 0.07813, 0.8322, 0.07813, 0.7639, 0.07813, 0.7639, 0.009856, 0.8322, 0.009856, 0.8633, 0.07813, 0.8633, 0.009856, 0.8944, 0.009856, 0.8944, 0.07813, 0.795, 0.1464, 0.7639, 0.1464, 0.7639, 0.07813, 0.795, 0.07813, 0.8261, 0.1464, 0.795, 0.1464, 0.795, 0.07813, 0.8261, 0.07813])
me_cube_005.materials.append(mat_material_006)
me_cube_005.update()
me_cube_006 = bpy.data.meshes.new('Cube.006')
me_cube_006.from_pydata([(-0.03513, -0.07718, -0.07718), (-0.03513, -0.07718, 0.07718), (-0.03513, 0.07718, -0.07718), (-0.03513, 0.07718, 0.07718), (0.03513, -0.07718, -0.07718), (0.03513, -0.07718, 0.07718), (0.03513, 0.07718, -0.07718), (0.03513, 0.07718, 0.07718)], [], [(2, 3, 7, 6), (6, 7, 5, 4), (4, 5, 1, 0), (2, 6, 4, 0), (7, 3, 1, 5)])
_uv = me_cube_006.uv_layers.new(name='UVMap')
_uv.uv.foreach_set('vector', [0.9161, 0.08203, 0.9161, 0.1459, 0.887, 0.1459, 0.887, 0.08203, 0.9161, 0.08203, 0.98, 0.08203, 0.98, 0.1459, 0.9161, 0.1459, 0.887, 0.08203, 0.887, 0.1459, 0.8579, 0.1459, 0.8579, 0.08204, 0.9509, 0.01812, 0.98, 0.01811, 0.98, 0.08203, 0.9509, 0.08203, 0.9218, 0.01812, 0.9509, 0.01812, 0.9509, 0.08203, 0.9219, 0.08203])
me_cube_006.materials.append(mat_material_007)
me_cube_006.update()
me_cube_014 = bpy.data.meshes.new('Cube.014')
me_cube_014.from_pydata([(-0.03513, -0.07718, -0.07718), (-0.03513, -0.07718, 0.07718), (-0.03513, 0.07718, -0.07718), (-0.03513, 0.07718, 0.07718), (0.03513, -0.07718, -0.07718), (0.03513, -0.07718, 0.07718), (0.03513, 0.07718, -0.07718), (0.03513, 0.07718, 0.07718)], [], [(2, 3, 7, 6), (6, 7, 5, 4), (4, 5, 1, 0), (2, 6, 4, 0), (7, 3, 1, 5)])
_uv = me_cube_014.uv_layers.new(name='UVMap')
_uv.uv.foreach_set('vector', [0.8321, 0.2227, 0.8321, 0.1578, 0.8616, 0.1578, 0.8616, 0.2227, 0.8321, 0.2227, 0.7672, 0.2227, 0.7672, 0.1578, 0.8321, 0.1578, 0.8616, 0.2227, 0.8616, 0.1578, 0.8911, 0.1578, 0.8911, 0.2227, 0.7967, 0.2875, 0.7672, 0.2875, 0.7672, 0.2227, 0.7967, 0.2227, 0.8262, 0.2875, 0.7967, 0.2875, 0.7967, 0.2227, 0.8262, 0.2227])
me_cube_014.materials.append(mat_material_008)
me_cube_014.update()
me_cube_015 = bpy.data.meshes.new('Cube.015')
me_cube_015.from_pydata([(-0.312, -2.347, -1.457), (-0.312, -2.347, 1.496), (-0.312, 2.294, -1.457), (-0.312, 2.294, 1.496), (0.2819, -2.347, -1.457), (0.2819, -2.347, 1.496), (0.2819, 2.294, -1.457), (0.2819, 2.294, 1.496), (-0.312, -0.5471, -1.457), (-0.312, -0.5471, 1.496), (0.2819, -0.5471, -1.457), (0.2819, -0.5471, 1.496), (0.5934, 2.294, 1.272), (0.5934, 2.294, -1.273), (0.5934, -0.5471, -1.273), (0.5934, -0.5471, 1.272), (0.5934, 2.218, 1.204), (0.5934, 2.218, -1.205), (0.5934, -0.4715, -1.205), (0.5934, -0.4715, 1.204), (0.1607, 2.218, 1.204), (0.1607, 2.218, -1.205), (0.1607, -0.4715, -1.205), (0.1607, -0.4715, 1.204), (0.1607, 2.012, 1.145), (0.1607, 2.152, 1.005), (0.1607, 2.218, 1.204), (0.1607, 2.152, -1.006), (0.1607, 2.012, -1.145), (0.1607, 2.218, -1.205), (0.1607, -0.2658, -1.145), (0.1607, -0.405, -1.006), (0.1607, -0.4715, -1.205), (0.1607, -0.405, 1.005), (0.1607, -0.2658, 1.145), (0.1607, -0.4715, 1.204), (0.681, 2.152, 1.005), (0.681, 2.012, 1.145), (0.681, 2.012, -1.145), (0.681, 2.152, -1.006), (0.681, -0.405, -1.006), (0.681, -0.2658, -1.145), (0.681, -0.2658, 1.145), (0.681, -0.405, 1.005), (-0.312, -2.347, -1.06), (-0.312, -2.347, 1.099), (-0.312, 2.294, 1.099), (-0.312, 2.294, -1.06), (0.01941, 2.294, -1.06), (0.01941, 2.294, 1.099), (0.01941, -2.347, 1.099), (0.01941, -2.347, -1.06), (-0.312, -2.714, -1.06), (-0.312, -2.714, 1.099), (-0.312, 2.661, 1.099), (-0.312, 2.661, -1.06), (-0.1733, 2.661, -1.06), (0.01941, 2.468, -1.06), (0.01941, 2.468, 1.099), (-0.1733, 2.661, 1.099), (-0.1733, -2.714, 1.099), (0.01941, -2.521, 1.099), (0.01941, -2.521, -1.06), (-0.1733, -2.714, -1.06)], [], [(8, 9, 3, 2), (4, 5, 50, 51), (10, 11, 5, 4), (5, 1, 45, 50), (8, 10, 4, 0), (11, 9, 1, 5), (7, 3, 9, 11), (2, 6, 10, 8), (10, 6, 13, 14), (0, 1, 9, 8), (12, 15, 19, 16), (11, 10, 14, 15), (6, 7, 12, 13), (7, 11, 15, 12), (19, 18, 22, 23), (13, 12, 16, 17), (15, 14, 18, 19), (14, 13, 17, 18), (18, 17, 21, 22), (16, 19, 23, 20), (17, 16, 20, 21), (24, 25, 26), (27, 28, 29), (30, 31, 32), (33, 34, 35), (24, 37, 36, 25), (38, 28, 27, 39), (30, 41, 40, 31), (42, 34, 33, 43), (21, 20, 26, 25, 27, 29), (24, 34, 42, 37), (20, 23, 35, 34, 24, 26), (27, 25, 36, 39), (30, 28, 38, 41), (22, 21, 29, 28, 30, 32), (23, 22, 32, 31, 33, 35), (33, 31, 40, 43), (38, 39, 36, 37, 42, 43, 40, 41), (3, 7, 49, 46), (2, 3, 46, 47), (1, 0, 44, 45), (0, 4, 51, 44), (7, 6, 48, 49), (6, 2, 47, 48), (45, 44, 52, 53), (47, 46, 54, 55), (58, 57, 56, 59), (60, 63, 62, 61), (48, 47, 55, 56, 57), (55, 54, 59, 56), (49, 48, 57, 58), (46, 49, 58, 59, 54), (51, 50, 61, 62), (63, 60, 53, 52), (50, 45, 53, 60, 61), (44, 51, 62, 63, 52)])
_uv = me_cube_015.uv_layers.new(name='UVMap')
_uv.uv.foreach_set('vector', [0.2036, 0.6485, 0.0126, 0.6485, 0.0126, 0.4648, 0.2036, 0.4648, 0.3622, 0.632, 0.3622, 0.4411, 0.3791, 0.4667, 0.3791, 0.6064, 0.2901, 0.8442, 0.2901, 0.6533, 0.4065, 0.6533, 0.4065, 0.8442, 0.3622, 0.4411, 0.4006, 0.4411, 0.4006, 0.4667, 0.3791, 0.4667, 0.2036, 0.706, 0.242, 0.706, 0.242, 0.7883, 0.2036, 0.7883, 0.3285, 0.5234, 0.2901, 0.5234, 0.2901, 0.4411, 0.3285, 0.4411, 0.3285, 0.6533, 0.2901, 0.6533, 0.2901, 0.5234, 0.3285, 0.5234, 0.2036, 0.5761, 0.242, 0.5761, 0.242, 0.706, 0.2036, 0.706, 0.242, 0.706, 0.242, 0.5761, 0.2621, 0.5677, 0.2621, 0.6976, 0.2036, 0.7649, 0.0126, 0.7649, 0.0126, 0.6485, 0.2036, 0.6485, 0.02708, 0.9724, 0.02708, 0.7887, 0.03146, 0.7936, 0.03146, 0.9675, 0.4207, 0.4411, 0.4207, 0.632, 0.4006, 0.6201, 0.4006, 0.4555, 0.242, 0.5761, 0.242, 0.4411, 0.2621, 0.4513, 0.2621, 0.5677, 0.0126, 0.9724, 0.0126, 0.7887, 0.02708, 0.7887, 0.02708, 0.9724, 0.2901, 0.564, 0.2901, 0.6742, 0.2621, 0.6742, 0.2621, 0.564, 0.1917, 0.9724, 0.02708, 0.9724, 0.03146, 0.9675, 0.1873, 0.9675, 0.02708, 0.7887, 0.1917, 0.7887, 0.1873, 0.7936, 0.03146, 0.7936, 0.1917, 0.7887, 0.1917, 0.9724, 0.1873, 0.9675, 0.1873, 0.7936, 0.253, 0.7883, 0.253, 0.9113, 0.225, 0.9113, 0.225, 0.7883, 0.2901, 0.4411, 0.2901, 0.564, 0.2621, 0.564, 0.2621, 0.4411, 0.2621, 0.83, 0.2621, 0.6742, 0.2901, 0.6742, 0.2901, 0.83, 0.4103, 0.8139, 0.4193, 0.8229, 0.4065, 0.8272, 0.5494, 0.8229, 0.5584, 0.8139, 0.5623, 0.8272, 0.5584, 0.6666, 0.5494, 0.6576, 0.5623, 0.6533, 0.4193, 0.6576, 0.4103, 0.6666, 0.4065, 0.6533, 0.2565, 0.9342, 0.2901, 0.9342, 0.2901, 0.9469, 0.2565, 0.9469, 0.3622, 0.5458, 0.3285, 0.5458, 0.3285, 0.5331, 0.3622, 0.5331, 0.4544, 0.5892, 0.4207, 0.5892, 0.4207, 0.5802, 0.4544, 0.5802, 0.4207, 0.4411, 0.4544, 0.4411, 0.4544, 0.4501, 0.4207, 0.4501, 0.5623, 0.8272, 0.4065, 0.8272, 0.4065, 0.8272, 0.4193, 0.8229, 0.5494, 0.8229, 0.5623, 0.8272, 0.2565, 0.9342, 0.2565, 0.83, 0.2901, 0.83, 0.2901, 0.9342, 0.4065, 0.8272, 0.4065, 0.6533, 0.4065, 0.6533, 0.4103, 0.6666, 0.4103, 0.8139, 0.4065, 0.8272, 0.3285, 0.5331, 0.3285, 0.4411, 0.3622, 0.4411, 0.3622, 0.5331, 0.3285, 0.65, 0.3285, 0.5458, 0.3622, 0.5458, 0.3622, 0.65, 0.5623, 0.6533, 0.5623, 0.8272, 0.5623, 0.8272, 0.5584, 0.8139, 0.5584, 0.6666, 0.5623, 0.6533, 0.4065, 0.6533, 0.5623, 0.6533, 0.5623, 0.6533, 0.5494, 0.6576, 0.4193, 0.6576, 0.4065, 0.6533, 0.4544, 0.4501, 0.4544, 0.5802, 0.4207, 0.5802, 0.4207, 0.4501, 0.5546, 0.9835, 0.5456, 0.9925, 0.4155, 0.9925, 0.4065, 0.9835, 0.4065, 0.8362, 0.4155, 0.8272, 0.5456, 0.8272, 0.5546, 0.8362, 0.2036, 0.4411, 0.242, 0.4411, 0.225, 0.4592, 0.2036, 0.4592, 0.2036, 0.4648, 0.0126, 0.4648, 0.03827, 0.4648, 0.1779, 0.4648, 0.0126, 0.7649, 0.2036, 0.7649, 0.1779, 0.7649, 0.03827, 0.7649, 0.4006, 0.632, 0.3622, 0.632, 0.3791, 0.6064, 0.4006, 0.6064, 0.242, 0.4411, 0.242, 0.5761, 0.225, 0.558, 0.225, 0.4592, 0.242, 0.5761, 0.2036, 0.5761, 0.2036, 0.558, 0.225, 0.558, 0.03827, 0.7649, 0.1779, 0.7649, 0.1779, 0.7887, 0.03827, 0.7887, 0.1779, 0.4648, 0.03827, 0.4648, 0.03827, 0.4411, 0.1779, 0.4411, 0.05292, 0.8023, 0.05292, 0.9419, 0.04046, 0.9419, 0.04046, 0.8023, 0.1695, 0.7999, 0.1695, 0.9396, 0.1571, 0.9396, 0.1571, 0.7999, 0.1079, 0.945, 0.08643, 0.945, 0.08643, 0.9282, 0.0954, 0.9282, 0.1079, 0.937, 0.08643, 0.9282, 0.08643, 0.8295, 0.0954, 0.8295, 0.0954, 0.9282, 0.06422, 0.8023, 0.06422, 0.9419, 0.05292, 0.9419, 0.05292, 0.8023, 0.08393, 0.8238, 0.08393, 0.8024, 0.09192, 0.8024, 0.1007, 0.8149, 0.1007, 0.8238, 0.06422, 0.9419, 0.06422, 0.8023, 0.07551, 0.8023, 0.07551, 0.9419, 0.1695, 0.9396, 0.1695, 0.7999, 0.1785, 0.7999, 0.1785, 0.9396, 0.1175, 0.8024, 0.1175, 0.8238, 0.1007, 0.8238, 0.1007, 0.8149, 0.1095, 0.8024, 0.1175, 0.8238, 0.1175, 0.8024, 0.1255, 0.8024, 0.1343, 0.8149, 0.1343, 0.8238])
me_cube_015.materials.append(mat_material_001)
me_cube_015.update()
me_cube_016 = bpy.data.meshes.new('Cube.016')
me_cube_016.from_pydata([(-0.165, -0.2143, -0.07722), (-0.165, -0.2143, 0.07722), (-0.165, 0.2184, -0.07722), (-0.165, 0.2184, 0.07722), (0.1646, 0.2184, -0.07722), (0.1646, 0.2184, 0.07722), (0.1646, -0.07239, -0.07722), (0.0035, -0.2143, -0.07722), (0.0035, -0.2143, 0.07722), (0.1646, -0.07239, 0.07722)], [], [(0, 1, 3, 2), (2, 3, 5, 4), (8, 7, 6, 9), (2, 4, 6, 7, 0), (4, 5, 9, 6), (7, 8, 1, 0), (5, 3, 1, 8, 9)])
_uv = me_cube_016.uv_layers.new(name='UVMap')
_uv.uv.foreach_set('vector', [0.9931, 0.4208, 0.9483, 0.4208, 0.9483, 0.2952, 0.9931, 0.2952, 0.8017, 0.5165, 0.7569, 0.5165, 0.7569, 0.4208, 0.8017, 0.4208, 0.8017, 0.4698, 0.8466, 0.4698, 0.8466, 0.5165, 0.8017, 0.5165, 0.8526, 0.4208, 0.7569, 0.4208, 0.7569, 0.3364, 0.8037, 0.2952, 0.8526, 0.2952, 0.8466, 0.4208, 0.8914, 0.4208, 0.8914, 0.5053, 0.8466, 0.5053, 0.8466, 0.4698, 0.8017, 0.4698, 0.8017, 0.4208, 0.8466, 0.4208, 0.9483, 0.4208, 0.8526, 0.4208, 0.8526, 0.2952, 0.9015, 0.2952, 0.9483, 0.3364])
me_cube_016.materials.append(mat_material_002)
me_cube_016.update()
me_cube_018 = bpy.data.meshes.new('Cube.018')
me_cube_018.from_pydata([(-0.1207, -0.7263, -0.9386), (-0.1207, -0.7263, 0.9386), (-0.1207, 0.7263, -0.9386), (-0.1207, 0.7263, 0.9386), (0.1207, -0.7263, -0.8245), (0.1207, -0.7263, 0.8245), (0.1207, 0.7263, -0.8245), (0.1207, 0.7263, 0.8245)], [], [(2, 3, 7, 6), (6, 7, 5, 4), (4, 5, 1, 0), (2, 6, 4, 0), (7, 3, 1, 5)])
_uv = me_cube_018.uv_layers.new(name='UVMap')
_uv.uv.foreach_set('vector', [0.8809, 0.9612, 0.8809, 0.5906, 0.9285, 0.6132, 0.9285, 0.9387, 0.5941, 0.9387, 0.5941, 0.6132, 0.8809, 0.6132, 0.8809, 0.9387, 0.9285, 0.9387, 0.9285, 0.6132, 0.9762, 0.5906, 0.9762, 0.9612, 0.5941, 0.9612, 0.5941, 0.9387, 0.8809, 0.9387, 0.8809, 0.9612, 0.5941, 0.6132, 0.5941, 0.5906, 0.8809, 0.5906, 0.8809, 0.6132])
me_cube_018.materials.append(mat_material_003)
me_cube_018.update()
me_cube_019 = bpy.data.meshes.new('Cube.019')
me_cube_019.from_pydata([(-0.03513, -0.07718, -0.07718), (-0.03513, -0.07718, 0.07718), (-0.03513, 0.07718, -0.07718), (-0.03513, 0.07718, 0.07718), (0.03513, -0.07718, -0.07718), (0.03513, -0.07718, 0.07718), (0.03513, 0.07718, -0.07718), (0.03513, 0.07718, 0.07718)], [], [(2, 3, 7, 6), (6, 7, 5, 4), (4, 5, 1, 0), (2, 6, 4, 0), (7, 3, 1, 5)])
_uv = me_cube_019.uv_layers.new(name='UVMap')
_uv.uv.foreach_set('vector', [0.9161, 0.08203, 0.9161, 0.1459, 0.887, 0.1459, 0.887, 0.08203, 0.9161, 0.08203, 0.98, 0.08203, 0.98, 0.1459, 0.9161, 0.1459, 0.887, 0.08203, 0.887, 0.1459, 0.8579, 0.1459, 0.8579, 0.08204, 0.9509, 0.01812, 0.98, 0.01811, 0.98, 0.08203, 0.9509, 0.08203, 0.9218, 0.01812, 0.9509, 0.01812, 0.9509, 0.08203, 0.9219, 0.08203])
me_cube_019.materials.append(mat_material_009)
me_cube_019.update()
me_cube_020 = bpy.data.meshes.new('Cube.020')
me_cube_020.from_pydata([(-0.03513, -0.07718, -0.07718), (-0.03513, -0.07718, 0.07718), (-0.03513, 0.07718, -0.07718), (-0.03513, 0.07718, 0.07718), (0.03513, -0.07718, -0.07718), (0.03513, -0.07718, 0.07718), (0.03513, 0.07718, -0.07718), (0.03513, 0.07718, 0.07718)], [], [(2, 3, 7, 6), (6, 7, 5, 4), (4, 5, 1, 0), (2, 6, 4, 0), (7, 3, 1, 5)])
_uv = me_cube_020.uv_layers.new(name='UVMap')
_uv.uv.foreach_set('vector', [0.9161, 0.08203, 0.9161, 0.1459, 0.887, 0.1459, 0.887, 0.08203, 0.9161, 0.08203, 0.98, 0.08203, 0.98, 0.1459, 0.9161, 0.1459, 0.887, 0.08203, 0.887, 0.1459, 0.8579, 0.1459, 0.8579, 0.08204, 0.9509, 0.01812, 0.98, 0.01811, 0.98, 0.08203, 0.9509, 0.08203, 0.9218, 0.01812, 0.9509, 0.01812, 0.9509, 0.08203, 0.9219, 0.08203])
me_cube_020.materials.append(mat_material_010)
me_cube_020.update()
me_cube_021 = bpy.data.meshes.new('Cube.021')
me_cube_021.from_pydata([(-0.03513, -0.07718, -0.07718), (-0.03513, -0.07718, 0.07718), (-0.03513, 0.07718, -0.07718), (-0.03513, 0.07718, 0.07718), (0.03513, -0.07718, -0.07718), (0.03513, -0.07718, 0.07718), (0.03513, 0.07718, -0.07718), (0.03513, 0.07718, 0.07718)], [], [(2, 3, 7, 6), (6, 7, 5, 4), (4, 5, 1, 0), (2, 6, 4, 0), (7, 3, 1, 5)])
_uv = me_cube_021.uv_layers.new(name='UVMap')
_uv.uv.foreach_set('vector', [0.8321, 0.2227, 0.8321, 0.1578, 0.8616, 0.1578, 0.8616, 0.2227, 0.8321, 0.2227, 0.7672, 0.2227, 0.7672, 0.1578, 0.8321, 0.1578, 0.8616, 0.2227, 0.8616, 0.1578, 0.8911, 0.1578, 0.8911, 0.2227, 0.7967, 0.2875, 0.7672, 0.2875, 0.7672, 0.2227, 0.7967, 0.2227, 0.8262, 0.2875, 0.7967, 0.2875, 0.7967, 0.2227, 0.8262, 0.2227])
me_cube_021.materials.append(mat_material_011)
me_cube_021.update()
me_cube_022 = bpy.data.meshes.new('Cube.022')
me_cube_022.from_pydata([(-0.03513, -0.07718, -0.07718), (-0.03513, -0.07718, 0.07718), (-0.03513, 0.07718, -0.07718), (-0.03513, 0.07718, 0.07718), (0.03513, -0.07718, -0.07718), (0.03513, -0.07718, 0.07718), (0.03513, 0.07718, -0.07718), (0.03513, 0.07718, 0.07718)], [], [(2, 3, 7, 6), (6, 7, 5, 4), (4, 5, 1, 0), (2, 6, 4, 0), (7, 3, 1, 5)])
_uv = me_cube_022.uv_layers.new(name='UVMap')
_uv.uv.foreach_set('vector', [0.8321, 0.2227, 0.8321, 0.1578, 0.8616, 0.1578, 0.8616, 0.2227, 0.8321, 0.2227, 0.7672, 0.2227, 0.7672, 0.1578, 0.8321, 0.1578, 0.8616, 0.2227, 0.8616, 0.1578, 0.8911, 0.1578, 0.8911, 0.2227, 0.7967, 0.2875, 0.7672, 0.2875, 0.7672, 0.2227, 0.7967, 0.2227, 0.8262, 0.2875, 0.7967, 0.2875, 0.7967, 0.2227, 0.8262, 0.2227])
me_cube_022.materials.append(mat_material_012)
me_cube_022.update()
me_cube_023 = bpy.data.meshes.new('Cube.023')
me_cube_023.from_pydata([(-0.03513, -0.07718, -0.07718), (-0.03513, -0.07718, 0.07718), (-0.03513, 0.07718, -0.07718), (-0.03513, 0.07718, 0.07718), (0.03513, -0.07718, -0.07718), (0.03513, -0.07718, 0.07718), (0.03513, 0.07718, -0.07718), (0.03513, 0.07718, 0.07718)], [], [(2, 3, 7, 6), (6, 7, 5, 4), (4, 5, 1, 0), (2, 6, 4, 0), (7, 3, 1, 5)])
_uv = me_cube_023.uv_layers.new(name='UVMap')
_uv.uv.foreach_set('vector', [0.8321, 0.2227, 0.8321, 0.1578, 0.8616, 0.1578, 0.8616, 0.2227, 0.8321, 0.2227, 0.7672, 0.2227, 0.7672, 0.1578, 0.8321, 0.1578, 0.8616, 0.2227, 0.8616, 0.1578, 0.8911, 0.1578, 0.8911, 0.2227, 0.7967, 0.2875, 0.7672, 0.2875, 0.7672, 0.2227, 0.7967, 0.2227, 0.8262, 0.2875, 0.7967, 0.2875, 0.7967, 0.2227, 0.8262, 0.2227])
me_cube_023.materials.append(mat_material_013)
me_cube_023.update()
me_cube_024 = bpy.data.meshes.new('Cube.024')
me_cube_024.from_pydata([(-0.03513, -0.07718, -0.07718), (-0.03513, -0.07718, 0.07718), (-0.03513, 0.07718, -0.07718), (-0.03513, 0.07718, 0.07718), (0.03513, -0.07718, -0.07718), (0.03513, -0.07718, 0.07718), (0.03513, 0.07718, -0.07718), (0.03513, 0.07718, 0.07718)], [], [(2, 3, 7, 6), (6, 7, 5, 4), (4, 5, 1, 0), (2, 6, 4, 0), (7, 3, 1, 5)])
_uv = me_cube_024.uv_layers.new(name='UVMap')
_uv.uv.foreach_set('vector', [0.8321, 0.2227, 0.8321, 0.1578, 0.8616, 0.1578, 0.8616, 0.2227, 0.8321, 0.2227, 0.7672, 0.2227, 0.7672, 0.1578, 0.8321, 0.1578, 0.8616, 0.2227, 0.8616, 0.1578, 0.8911, 0.1578, 0.8911, 0.2227, 0.7967, 0.2875, 0.7672, 0.2875, 0.7672, 0.2227, 0.7967, 0.2227, 0.8262, 0.2875, 0.7967, 0.2875, 0.7967, 0.2227, 0.8262, 0.2227])
me_cube_024.materials.append(mat_material_014)
me_cube_024.update()
me_cube_025 = bpy.data.meshes.new('Cube.025')
me_cube_025.from_pydata([(-0.03513, -0.07718, -0.07718), (-0.03513, -0.07718, 0.07718), (-0.03513, 0.07718, -0.07718), (-0.03513, 0.07718, 0.07718), (0.03513, -0.07718, -0.07718), (0.03513, -0.07718, 0.07718), (0.03513, 0.07718, -0.07718), (0.03513, 0.07718, 0.07718)], [], [(2, 3, 7, 6), (6, 7, 5, 4), (4, 5, 1, 0), (2, 6, 4, 0), (7, 3, 1, 5)])
_uv = me_cube_025.uv_layers.new(name='UVMap')
_uv.uv.foreach_set('vector', [0.8321, 0.2227, 0.8321, 0.1578, 0.8616, 0.1578, 0.8616, 0.2227, 0.8321, 0.2227, 0.7672, 0.2227, 0.7672, 0.1578, 0.8321, 0.1578, 0.8616, 0.2227, 0.8616, 0.1578, 0.8911, 0.1578, 0.8911, 0.2227, 0.7967, 0.2875, 0.7672, 0.2875, 0.7672, 0.2227, 0.7967, 0.2227, 0.8262, 0.2875, 0.7967, 0.2875, 0.7967, 0.2227, 0.8262, 0.2227])
me_cube_025.materials.append(mat_material_015)
me_cube_025.update()
me_cube_026 = bpy.data.meshes.new('Cube.026')
me_cube_026.from_pydata([(-0.03513, -0.07718, -0.07718), (-0.03513, -0.07718, 0.07718), (-0.03513, 0.07718, -0.07718), (-0.03513, 0.07718, 0.07718), (0.03513, -0.07718, -0.07718), (0.03513, -0.07718, 0.07718), (0.03513, 0.07718, -0.07718), (0.03513, 0.07718, 0.07718)], [], [(2, 3, 7, 6), (6, 7, 5, 4), (4, 5, 1, 0), (2, 6, 4, 0), (7, 3, 1, 5)])
_uv = me_cube_026.uv_layers.new(name='UVMap')
_uv.uv.foreach_set('vector', [0.8321, 0.2227, 0.8321, 0.1578, 0.8616, 0.1578, 0.8616, 0.2227, 0.8321, 0.2227, 0.7672, 0.2227, 0.7672, 0.1578, 0.8321, 0.1578, 0.8616, 0.2227, 0.8616, 0.1578, 0.8911, 0.1578, 0.8911, 0.2227, 0.7967, 0.2875, 0.7672, 0.2875, 0.7672, 0.2227, 0.7967, 0.2227, 0.8262, 0.2875, 0.7967, 0.2875, 0.7967, 0.2227, 0.8262, 0.2227])
me_cube_026.materials.append(mat_material_016)
me_cube_026.update()
me_cube_027 = bpy.data.meshes.new('Cube.027')
me_cube_027.from_pydata([(-0.03513, -0.07718, -0.07718), (-0.03513, -0.07718, 0.07718), (-0.03513, 0.07718, -0.07718), (-0.03513, 0.07718, 0.07718), (0.03513, -0.07718, -0.07718), (0.03513, -0.07718, 0.07718), (0.03513, 0.07718, -0.07718), (0.03513, 0.07718, 0.07718)], [], [(2, 3, 7, 6), (6, 7, 5, 4), (4, 5, 1, 0), (2, 6, 4, 0), (7, 3, 1, 5)])
_uv = me_cube_027.uv_layers.new(name='UVMap')
_uv.uv.foreach_set('vector', [0.8321, 0.2227, 0.8321, 0.1578, 0.8616, 0.1578, 0.8616, 0.2227, 0.8321, 0.2227, 0.7672, 0.2227, 0.7672, 0.1578, 0.8321, 0.1578, 0.8616, 0.2227, 0.8616, 0.1578, 0.8911, 0.1578, 0.8911, 0.2227, 0.7967, 0.2875, 0.7672, 0.2875, 0.7672, 0.2227, 0.7967, 0.2227, 0.8262, 0.2875, 0.7967, 0.2875, 0.7967, 0.2227, 0.8262, 0.2227])
me_cube_027.materials.append(mat_material_017)
me_cube_027.update()
me_cube_028 = bpy.data.meshes.new('Cube.028')
me_cube_028.from_pydata([(-0.03513, -0.07718, -0.07718), (-0.03513, -0.07718, 0.07718), (-0.03513, 0.07718, -0.07718), (-0.03513, 0.07718, 0.07718), (0.03513, -0.07718, -0.07718), (0.03513, -0.07718, 0.07718), (0.03513, 0.07718, -0.07718), (0.03513, 0.07718, 0.07718)], [], [(2, 3, 7, 6), (6, 7, 5, 4), (4, 5, 1, 0), (2, 6, 4, 0), (7, 3, 1, 5)])
_uv = me_cube_028.uv_layers.new(name='UVMap')
_uv.uv.foreach_set('vector', [0.8321, 0.2227, 0.8321, 0.1578, 0.8616, 0.1578, 0.8616, 0.2227, 0.8321, 0.2227, 0.7672, 0.2227, 0.7672, 0.1578, 0.8321, 0.1578, 0.8616, 0.2227, 0.8616, 0.1578, 0.8911, 0.1578, 0.8911, 0.2227, 0.7967, 0.2875, 0.7672, 0.2875, 0.7672, 0.2227, 0.7967, 0.2227, 0.8262, 0.2875, 0.7967, 0.2875, 0.7967, 0.2227, 0.8262, 0.2227])
me_cube_028.materials.append(mat_material_018)
me_cube_028.update()
me_cube_029 = bpy.data.meshes.new('Cube.029')
me_cube_029.from_pydata([(-0.03513, -0.07718, -0.07718), (-0.03513, -0.07718, 0.07718), (-0.03513, 0.07718, -0.07718), (-0.03513, 0.07718, 0.07718), (0.03513, -0.07718, -0.07718), (0.03513, -0.07718, 0.07718), (0.03513, 0.07718, -0.07718), (0.03513, 0.07718, 0.07718)], [], [(2, 3, 7, 6), (6, 7, 5, 4), (4, 5, 1, 0), (2, 6, 4, 0), (7, 3, 1, 5)])
_uv = me_cube_029.uv_layers.new(name='UVMap')
_uv.uv.foreach_set('vector', [0.8321, 0.2227, 0.8321, 0.1578, 0.8616, 0.1578, 0.8616, 0.2227, 0.8321, 0.2227, 0.7672, 0.2227, 0.7672, 0.1578, 0.8321, 0.1578, 0.8616, 0.2227, 0.8616, 0.1578, 0.8911, 0.1578, 0.8911, 0.2227, 0.7967, 0.2875, 0.7672, 0.2875, 0.7672, 0.2227, 0.7967, 0.2227, 0.8262, 0.2875, 0.7967, 0.2875, 0.7967, 0.2227, 0.8262, 0.2227])
me_cube_029.materials.append(mat_material_019)
me_cube_029.update()
me_cube_030 = bpy.data.meshes.new('Cube.030')
me_cube_030.from_pydata([(-0.03513, -0.07718, -0.07718), (-0.03513, -0.07718, 0.07718), (-0.03513, 0.07718, -0.07718), (-0.03513, 0.07718, 0.07718), (0.03513, -0.07718, -0.07718), (0.03513, -0.07718, 0.07718), (0.03513, 0.07718, -0.07718), (0.03513, 0.07718, 0.07718)], [], [(2, 3, 7, 6), (6, 7, 5, 4), (4, 5, 1, 0), (2, 6, 4, 0), (7, 3, 1, 5)])
_uv = me_cube_030.uv_layers.new(name='UVMap')
_uv.uv.foreach_set('vector', [0.8321, 0.2227, 0.8321, 0.1578, 0.8616, 0.1578, 0.8616, 0.2227, 0.8321, 0.2227, 0.7672, 0.2227, 0.7672, 0.1578, 0.8321, 0.1578, 0.8616, 0.2227, 0.8616, 0.1578, 0.8911, 0.1578, 0.8911, 0.2227, 0.7967, 0.2875, 0.7672, 0.2875, 0.7672, 0.2227, 0.7967, 0.2227, 0.8262, 0.2875, 0.7967, 0.2875, 0.7967, 0.2227, 0.8262, 0.2227])
me_cube_030.materials.append(mat_material_020)
me_cube_030.update()
me_cube_031 = bpy.data.meshes.new('Cube.031')
me_cube_031.from_pydata([(-0.03513, -0.07718, -0.07718), (-0.03513, -0.07718, 0.07718), (-0.03513, 0.07718, -0.07718), (-0.03513, 0.07718, 0.07718), (0.03513, -0.07718, -0.07718), (0.03513, -0.07718, 0.07718), (0.03513, 0.07718, -0.07718), (0.03513, 0.07718, 0.07718)], [], [(2, 3, 7, 6), (6, 7, 5, 4), (4, 5, 1, 0), (2, 6, 4, 0), (7, 3, 1, 5)])
_uv = me_cube_031.uv_layers.new(name='UVMap')
_uv.uv.foreach_set('vector', [0.8321, 0.2227, 0.8321, 0.1578, 0.8616, 0.1578, 0.8616, 0.2227, 0.8321, 0.2227, 0.7672, 0.2227, 0.7672, 0.1578, 0.8321, 0.1578, 0.8616, 0.2227, 0.8616, 0.1578, 0.8911, 0.1578, 0.8911, 0.2227, 0.7967, 0.2875, 0.7672, 0.2875, 0.7672, 0.2227, 0.7967, 0.2227, 0.8262, 0.2875, 0.7967, 0.2875, 0.7967, 0.2227, 0.8262, 0.2227])
me_cube_031.materials.append(mat_material_021)
me_cube_031.update()
me_cube_036 = bpy.data.meshes.new('Cube.036')
me_cube_036.from_pydata([(-0.165, -0.2143, -0.07722), (-0.165, -0.2143, 0.07722), (-0.165, 0.2184, -0.07722), (-0.165, 0.2184, 0.07722), (0.1646, 0.2184, -0.07722), (0.1646, 0.2184, 0.07722), (0.1646, -0.07239, -0.07722), (0.0035, -0.2143, -0.07722), (0.0035, -0.2143, 0.07722), (0.1646, -0.07239, 0.07722)], [], [(0, 1, 3, 2), (2, 3, 5, 4), (8, 7, 6, 9), (2, 4, 6, 7, 0), (4, 5, 9, 6), (7, 8, 1, 0), (5, 3, 1, 8, 9)])
_uv = me_cube_036.uv_layers.new(name='UVMap')
_uv.uv.foreach_set('vector', [0.9931, 0.4208, 0.9483, 0.4208, 0.9483, 0.2952, 0.9931, 0.2952, 0.8017, 0.5165, 0.7569, 0.5165, 0.7569, 0.4208, 0.8017, 0.4208, 0.8017, 0.4698, 0.8466, 0.4698, 0.8466, 0.5165, 0.8017, 0.5165, 0.8526, 0.4208, 0.7569, 0.4208, 0.7569, 0.3364, 0.8037, 0.2952, 0.8526, 0.2952, 0.8466, 0.4208, 0.8914, 0.4208, 0.8914, 0.5053, 0.8466, 0.5053, 0.8466, 0.4698, 0.8017, 0.4698, 0.8017, 0.4208, 0.8466, 0.4208, 0.9483, 0.4208, 0.8526, 0.4208, 0.8526, 0.2952, 0.9015, 0.2952, 0.9483, 0.3364])
me_cube_036.materials.append(mat_material_026)
me_cube_036.update()
me_cube_037 = bpy.data.meshes.new('Cube.037')
me_cube_037.from_pydata([(-0.165, -0.2143, -0.07722), (-0.165, -0.2143, 0.07722), (-0.165, 0.2184, -0.07722), (-0.165, 0.2184, 0.07722), (0.1646, 0.2184, -0.07722), (0.1646, 0.2184, 0.07722), (0.1646, -0.07239, -0.07722), (0.0035, -0.2143, -0.07722), (0.0035, -0.2143, 0.07722), (0.1646, -0.07239, 0.07722)], [], [(0, 1, 3, 2), (2, 3, 5, 4), (8, 7, 6, 9), (2, 4, 6, 7, 0), (4, 5, 9, 6), (7, 8, 1, 0), (5, 3, 1, 8, 9)])
_uv = me_cube_037.uv_layers.new(name='UVMap')
_uv.uv.foreach_set('vector', [0.9931, 0.4208, 0.9483, 0.4208, 0.9483, 0.2952, 0.9931, 0.2952, 0.8017, 0.5165, 0.7569, 0.5165, 0.7569, 0.4208, 0.8017, 0.4208, 0.8017, 0.4698, 0.8466, 0.4698, 0.8466, 0.5165, 0.8017, 0.5165, 0.8526, 0.4208, 0.7569, 0.4208, 0.7569, 0.3364, 0.8037, 0.2952, 0.8526, 0.2952, 0.8466, 0.4208, 0.8914, 0.4208, 0.8914, 0.5053, 0.8466, 0.5053, 0.8466, 0.4698, 0.8017, 0.4698, 0.8017, 0.4208, 0.8466, 0.4208, 0.9483, 0.4208, 0.8526, 0.4208, 0.8526, 0.2952, 0.9015, 0.2952, 0.9483, 0.3364])
me_cube_037.materials.append(mat_material_027)
me_cube_037.update()
me_cube_038 = bpy.data.meshes.new('Cube.038')
me_cube_038.from_pydata([(-0.165, -0.2143, -0.07722), (-0.165, -0.2143, 0.07722), (-0.165, 0.2184, -0.07722), (-0.165, 0.2184, 0.07722), (0.1646, 0.2184, -0.07722), (0.1646, 0.2184, 0.07722), (0.1646, -0.07239, -0.07722), (0.0035, -0.2143, -0.07722), (0.0035, -0.2143, 0.07722), (0.1646, -0.07239, 0.07722)], [], [(0, 1, 3, 2), (2, 3, 5, 4), (8, 7, 6, 9), (2, 4, 6, 7, 0), (4, 5, 9, 6), (7, 8, 1, 0), (5, 3, 1, 8, 9)])
_uv = me_cube_038.uv_layers.new(name='UVMap')
_uv.uv.foreach_set('vector', [0.9931, 0.4208, 0.9483, 0.4208, 0.9483, 0.2952, 0.9931, 0.2952, 0.8017, 0.5165, 0.7569, 0.5165, 0.7569, 0.4208, 0.8017, 0.4208, 0.8017, 0.4698, 0.8466, 0.4698, 0.8466, 0.5165, 0.8017, 0.5165, 0.8526, 0.4208, 0.7569, 0.4208, 0.7569, 0.3364, 0.8037, 0.2952, 0.8526, 0.2952, 0.8466, 0.4208, 0.8914, 0.4208, 0.8914, 0.5053, 0.8466, 0.5053, 0.8466, 0.4698, 0.8017, 0.4698, 0.8017, 0.4208, 0.8466, 0.4208, 0.9483, 0.4208, 0.8526, 0.4208, 0.8526, 0.2952, 0.9015, 0.2952, 0.9483, 0.3364])
me_cube_038.materials.append(mat_material_028)
me_cube_038.update()
me_cylinder = bpy.data.meshes.new('Cylinder')
me_cylinder.from_pydata([(8.813e-10, 0.5064, -0.1137), (8.813e-10, 0.5064, 0.1137), (0.3255, 0.3879, -0.1137), (0.3255, 0.3879, 0.1137), (0.4987, 0.08793, -0.1137), (0.4987, 0.08793, 0.1137), (0.4385, -0.2532, -0.1137), (0.4385, -0.2532, 0.1137), (0.1732, -0.4758, -0.1137), (0.1732, -0.4758, 0.1137), (-0.1732, -0.4758, -0.1137), (-0.1732, -0.4758, 0.1137), (-0.4385, -0.2532, -0.1137), (-0.4385, -0.2532, 0.1137), (-0.4987, 0.08793, -0.1137), (-0.4987, 0.08793, 0.1137), (-0.3255, 0.3879, -0.1137), (-0.3255, 0.3879, 0.1137)], [], [(0, 1, 3, 2), (2, 3, 5, 4), (4, 5, 7, 6), (6, 7, 9, 8), (8, 9, 11, 10), (10, 11, 13, 12), (12, 13, 15, 14), (3, 1, 17, 15, 13, 11, 9, 7, 5), (14, 15, 17, 16), (16, 17, 1, 0)])
_uv = me_cylinder.uv_layers.new(name='UVMap')
_uv.uv.foreach_set('vector', [0.4821, 0.3443, 0.4821, 0.3874, 0.4318, 0.3874, 0.4318, 0.3443, 0.5981, 0.2581, 0.5981, 0.3012, 0.5478, 0.3012, 0.5478, 0.2581, 0.5478, 0.2581, 0.5478, 0.3012, 0.4821, 0.3012, 0.4821, 0.2581, 0.4821, 0.2581, 0.4821, 0.3012, 0.4318, 0.3012, 0.4318, 0.258, 0.5981, 0.3012, 0.5981, 0.3443, 0.5478, 0.3443, 0.5478, 0.3012, 0.5478, 0.3012, 0.5478, 0.3443, 0.4821, 0.3443, 0.4821, 0.3012, 0.4821, 0.3012, 0.4821, 0.3443, 0.4318, 0.3443, 0.4318, 0.3012, 0.6746, 0.4358, 0.686, 0.5005, 0.6531, 0.5573, 0.5915, 0.5798, 0.5298, 0.5573, 0.4969, 0.5005, 0.5083, 0.4358, 0.5586, 0.3936, 0.6243, 0.3936, 0.5981, 0.3443, 0.5981, 0.3874, 0.5478, 0.3874, 0.5478, 0.3443, 0.5478, 0.3443, 0.5478, 0.3874, 0.4821, 0.3874, 0.4821, 0.3443])
me_cylinder.materials.append(mat_material_029)
me_cylinder.update()

# ---- objects
ob_light = bpy.data.objects.new('Light', light_light)
ob_camera = bpy.data.objects.new('Camera', cam_camera)
ob_cube = bpy.data.objects.new('Cube', me_cube_003)
ob_cube_001 = bpy.data.objects.new('Cube.001', me_cube_004)
ob_cube_002 = bpy.data.objects.new('Cube.002', me_cube_005)
ob_cube_003 = bpy.data.objects.new('Cube.003', me_cube_006)
ob_cube_011 = bpy.data.objects.new('Cube.011', me_cube_014)
ob_cube_012 = bpy.data.objects.new('Cube.012', me_cube_015)
ob_cube_013 = bpy.data.objects.new('Cube.013', me_cube_016)
ob_cube_004 = bpy.data.objects.new('Cube.004', me_cube_018)
ob_cube_005 = bpy.data.objects.new('Cube.005', me_cube_019)
ob_cube_006 = bpy.data.objects.new('Cube.006', me_cube_020)
ob_cube_007 = bpy.data.objects.new('Cube.007', me_cube_021)
ob_cube_008 = bpy.data.objects.new('Cube.008', me_cube_022)
ob_cube_009 = bpy.data.objects.new('Cube.009', me_cube_023)
ob_cube_010 = bpy.data.objects.new('Cube.010', me_cube_024)
ob_cube_014 = bpy.data.objects.new('Cube.014', me_cube_025)
ob_cube_015 = bpy.data.objects.new('Cube.015', me_cube_026)
ob_cube_016 = bpy.data.objects.new('Cube.016', me_cube_027)
ob_cube_017 = bpy.data.objects.new('Cube.017', me_cube_028)
ob_cube_018 = bpy.data.objects.new('Cube.018', me_cube_029)
ob_cube_019 = bpy.data.objects.new('Cube.019', me_cube_030)
ob_cube_020 = bpy.data.objects.new('Cube.020', me_cube_031)
ob_cube_021 = bpy.data.objects.new('Cube.021', me_cube_036)
ob_cube_022 = bpy.data.objects.new('Cube.022', me_cube_037)
ob_cube_023 = bpy.data.objects.new('Cube.023', me_cube_038)
ob_cylinder = bpy.data.objects.new('Cylinder', me_cylinder)

# ---- transforms, parenting, visibility, modifiers, constraints
ob_light.location = (2.583, -0.3559, 5.904)
ob_light.rotation_euler = (0.6503, 0.05522, 1.866)
ob_light.lock_rotations_4d = False
ob_light.empty_display_type = 'ARROWS'
ob_light.color = (0.0, 0.0, 0.0, 0.0)
ob_light.lineart.crease_threshold = 0.0
ob_camera.location = (7.359, -6.926, 4.958)
ob_camera.rotation_euler = (1.109, 0.0, 0.8149)
ob_camera.lock_rotations_4d = False
ob_camera.empty_display_type = 'ARROWS'
ob_camera.color = (0.0, 0.0, 0.0, 0.0)
ob_camera.display_type = 'WIRE'
ob_camera.lineart.crease_threshold = 0.0
ob_cube.location = (-0.2325, 0.04056, -0.1217)
ob_cube_001.location = (-0.07057, -0.28, 0.01589)
ob_cube_001.rotation_euler = (1.571, 0.0, 0.0)
ob_cube_002.location = (-0.002909, 0.3319, 0.357)
ob_cube_002.rotation_euler = (1.571, 0.0, 0.0)
ob_cube_003.location = (-0.002909, 0.5252, 0.357)
ob_cube_003.rotation_euler = (-1.571, 0.0, 0.0)
ob_cube_011.location = (-0.002909, 0.3319, 0.02703)
ob_cube_011.rotation_euler = (1.571, 0.0, 0.0)
ob_cube_012.location = (-0.9099, -0.6644, -0.37)
ob_cube_013.location = (-1.002, -2.718, 1.253)
ob_cube_013.rotation_euler = (1.571, -1.571, 0.0)
ob_cube_004.location = (-0.5542, -2.093, -0.3849)
ob_cube_005.location = (-0.002909, 0.7233, 0.357)
ob_cube_005.rotation_euler = (-1.571, 0.0, 0.0)
ob_cube_006.location = (-0.002909, 0.9192, 0.357)
ob_cube_006.rotation_euler = (-1.571, 0.0, 0.0)
ob_cube_007.location = (-0.002909, 0.5258, 0.02703)
ob_cube_007.rotation_euler = (1.571, 0.0, 0.0)
ob_cube_008.location = (-0.002909, 0.7238, 0.02703)
ob_cube_008.rotation_euler = (1.571, 0.0, 0.0)
ob_cube_009.location = (-0.002909, 0.9197, 0.02703)
ob_cube_009.rotation_euler = (1.571, 0.0, 0.0)
ob_cube_010.location = (-0.002909, 0.3319, -0.165)
ob_cube_010.rotation_euler = (1.571, 0.0, 0.0)
ob_cube_014.location = (-0.002909, 0.9197, -0.165)
ob_cube_014.rotation_euler = (1.571, 0.0, 0.0)
ob_cube_015.location = (-0.002909, 0.7238, -0.165)
ob_cube_015.rotation_euler = (1.571, 0.0, 0.0)
ob_cube_016.location = (-0.002909, 0.5258, -0.165)
ob_cube_016.rotation_euler = (1.571, 0.0, 0.0)
ob_cube_017.location = (-0.002909, 0.5258, -0.3609)
ob_cube_017.rotation_euler = (1.571, 0.0, 0.0)
ob_cube_018.location = (-0.002909, 0.7238, -0.3609)
ob_cube_018.rotation_euler = (1.571, 0.0, 0.0)
ob_cube_019.location = (-0.002909, 0.9197, -0.3609)
ob_cube_019.rotation_euler = (1.571, 0.0, 0.0)
ob_cube_020.location = (-0.002909, 0.3319, -0.3609)
ob_cube_020.rotation_euler = (1.571, 0.0, 0.0)
ob_cube_021.location = (-1.002, -2.47, 1.253)
ob_cube_021.rotation_euler = (1.571, -1.571, 0.0)
ob_cube_022.location = (-1.002, -2.215, 1.253)
ob_cube_022.rotation_euler = (1.571, -1.571, 0.0)
ob_cube_023.location = (-1.002, -1.944, 1.253)
ob_cube_023.rotation_euler = (1.571, -1.571, 0.0)
ob_cylinder.location = (-0.3777, -2.082, -0.347)
ob_cylinder.rotation_euler = (1.571, 1.39, 1.571)

# ---- collection membership
col_collection.objects.link(ob_light)
col_collection.objects.link(ob_camera)
col_collection.objects.link(ob_cube)
col_collection.objects.link(ob_cube_001)
col_collection.objects.link(ob_cube_002)
col_collection.objects.link(ob_cube_003)
col_collection.objects.link(ob_cube_011)
col_collection.objects.link(ob_cube_012)
col_collection.objects.link(ob_cube_013)
col_collection.objects.link(ob_cube_004)
col_collection.objects.link(ob_cube_005)
col_collection.objects.link(ob_cube_006)
col_collection.objects.link(ob_cube_007)
col_collection.objects.link(ob_cube_008)
col_collection.objects.link(ob_cube_009)
col_collection.objects.link(ob_cube_010)
col_collection.objects.link(ob_cube_014)
col_collection.objects.link(ob_cube_015)
col_collection.objects.link(ob_cube_016)
col_collection.objects.link(ob_cube_017)
col_collection.objects.link(ob_cube_018)
col_collection.objects.link(ob_cube_019)
col_collection.objects.link(ob_cube_020)
col_collection.objects.link(ob_cube_021)
col_collection.objects.link(ob_cube_022)
col_collection.objects.link(ob_cube_023)
col_collection.objects.link(ob_cylinder)

# ---- scene / render settings (as saved in the file)
scene.camera = ob_camera
scene.frame_start = 1; scene.frame_end = 250; scene.frame_set(1)
scene.render.engine = 'BLENDER_EEVEE_NEXT'
scene.render.bake_bias = 0.0
scene.render.bake_samples = 0
scene.cycles.sampling_pattern = 'TABULATED_SOBOL'
scene.eevee.use_volume_custom_range = False
bpy.context.view_layer.update()

